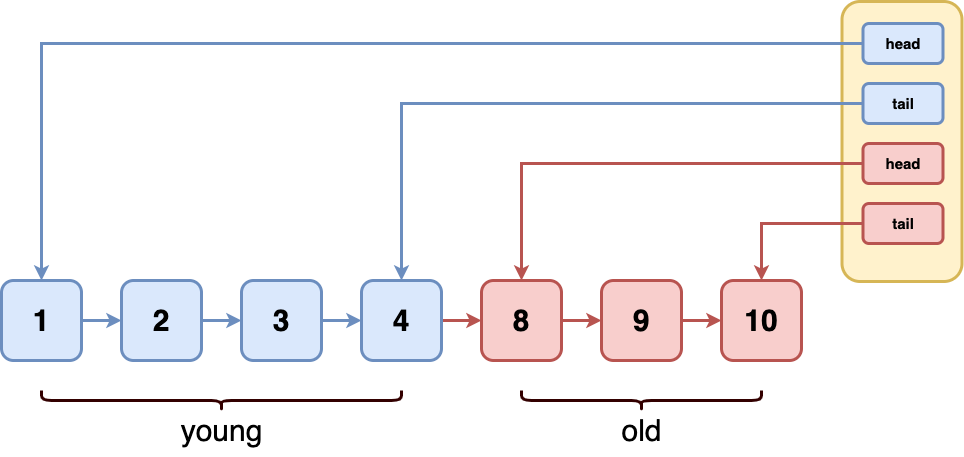

The diagram above was exported from draw.io. Its source (the exported page's mxGraphModel, read from the mxfile embedded in the PNG):
<mxGraphModel dx="1183" dy="668" grid="1" gridSize="10" guides="1" tooltips="1" connect="1" arrows="1" fold="1" page="1" pageScale="1" pageWidth="827" pageHeight="1169" math="0" shadow="0">
  <root>
    <mxCell id="0" />
    <mxCell id="1" parent="0" />
    <mxCell id="LWiK9OQ7Gv4r9tG603bv-12" style="edgeStyle=orthogonalEdgeStyle;rounded=0;orthogonalLoop=1;jettySize=auto;html=1;exitX=1;exitY=0.5;exitDx=0;exitDy=0;entryX=0;entryY=0.5;entryDx=0;entryDy=0;strokeWidth=3;sketch=0;fillColor=#dae8fc;strokeColor=#6c8ebf;fontStyle=1;fontSize=30;" edge="1" parent="1" source="LWiK9OQ7Gv4r9tG603bv-1" target="LWiK9OQ7Gv4r9tG603bv-2">
      <mxGeometry relative="1" as="geometry" />
    </mxCell>
    <mxCell id="LWiK9OQ7Gv4r9tG603bv-1" value="1" style="rounded=1;whiteSpace=wrap;html=1;strokeWidth=3;fillWeight=4;hachureGap=8;hachureAngle=45;fillColor=#dae8fc;sketch=0;strokeColor=#6c8ebf;fontStyle=1;fontSize=30;" vertex="1" parent="1">
      <mxGeometry x="280" y="320" width="80" height="80" as="geometry" />
    </mxCell>
    <mxCell id="LWiK9OQ7Gv4r9tG603bv-13" style="edgeStyle=orthogonalEdgeStyle;rounded=0;orthogonalLoop=1;jettySize=auto;html=1;exitX=1;exitY=0.5;exitDx=0;exitDy=0;strokeWidth=3;sketch=0;fillColor=#dae8fc;strokeColor=#6c8ebf;fontStyle=1;fontSize=30;" edge="1" parent="1" source="LWiK9OQ7Gv4r9tG603bv-2" target="LWiK9OQ7Gv4r9tG603bv-3">
      <mxGeometry relative="1" as="geometry" />
    </mxCell>
    <mxCell id="LWiK9OQ7Gv4r9tG603bv-2" value="2" style="rounded=1;whiteSpace=wrap;html=1;strokeWidth=3;fillWeight=4;hachureGap=8;hachureAngle=45;fillColor=#dae8fc;sketch=0;strokeColor=#6c8ebf;fontStyle=1;fontSize=30;" vertex="1" parent="1">
      <mxGeometry x="400" y="320" width="80" height="80" as="geometry" />
    </mxCell>
    <mxCell id="LWiK9OQ7Gv4r9tG603bv-14" style="edgeStyle=orthogonalEdgeStyle;rounded=0;orthogonalLoop=1;jettySize=auto;html=1;exitX=1;exitY=0.5;exitDx=0;exitDy=0;strokeWidth=3;sketch=0;fillColor=#dae8fc;strokeColor=#6c8ebf;fontStyle=1;fontSize=30;" edge="1" parent="1" source="LWiK9OQ7Gv4r9tG603bv-3" target="LWiK9OQ7Gv4r9tG603bv-4">
      <mxGeometry relative="1" as="geometry" />
    </mxCell>
    <mxCell id="LWiK9OQ7Gv4r9tG603bv-3" value="3" style="rounded=1;whiteSpace=wrap;html=1;strokeWidth=3;fillWeight=4;hachureGap=8;hachureAngle=45;fillColor=#dae8fc;sketch=0;strokeColor=#6c8ebf;fontStyle=1;fontSize=30;" vertex="1" parent="1">
      <mxGeometry x="520" y="320" width="80" height="80" as="geometry" />
    </mxCell>
    <mxCell id="LWiK9OQ7Gv4r9tG603bv-15" style="edgeStyle=orthogonalEdgeStyle;rounded=0;orthogonalLoop=1;jettySize=auto;html=1;exitX=1;exitY=0.5;exitDx=0;exitDy=0;entryX=0;entryY=0.5;entryDx=0;entryDy=0;strokeWidth=3;sketch=0;fillColor=#f8cecc;strokeColor=#b85450;fontStyle=1;fontSize=30;" edge="1" parent="1" source="LWiK9OQ7Gv4r9tG603bv-4" target="LWiK9OQ7Gv4r9tG603bv-5">
      <mxGeometry relative="1" as="geometry" />
    </mxCell>
    <mxCell id="LWiK9OQ7Gv4r9tG603bv-4" value="4" style="rounded=1;whiteSpace=wrap;html=1;strokeWidth=3;fillWeight=4;hachureGap=8;hachureAngle=45;fillColor=#dae8fc;sketch=0;strokeColor=#6c8ebf;fontStyle=1;fontSize=30;" vertex="1" parent="1">
      <mxGeometry x="640" y="320" width="80" height="80" as="geometry" />
    </mxCell>
    <mxCell id="LWiK9OQ7Gv4r9tG603bv-16" style="edgeStyle=orthogonalEdgeStyle;rounded=0;orthogonalLoop=1;jettySize=auto;html=1;exitX=1;exitY=0.5;exitDx=0;exitDy=0;strokeWidth=3;sketch=0;fillColor=#f8cecc;strokeColor=#b85450;fontStyle=1;fontSize=30;" edge="1" parent="1" source="LWiK9OQ7Gv4r9tG603bv-5" target="LWiK9OQ7Gv4r9tG603bv-6">
      <mxGeometry relative="1" as="geometry" />
    </mxCell>
    <mxCell id="LWiK9OQ7Gv4r9tG603bv-5" value="8" style="rounded=1;whiteSpace=wrap;html=1;strokeWidth=3;fillWeight=4;hachureGap=8;hachureAngle=45;fillColor=#f8cecc;sketch=0;strokeColor=#b85450;fontStyle=1;fontSize=30;" vertex="1" parent="1">
      <mxGeometry x="760" y="320" width="80" height="80" as="geometry" />
    </mxCell>
    <mxCell id="LWiK9OQ7Gv4r9tG603bv-17" value="" style="edgeStyle=orthogonalEdgeStyle;rounded=0;orthogonalLoop=1;jettySize=auto;html=1;strokeWidth=3;sketch=0;fillColor=#f8cecc;strokeColor=#b85450;fontStyle=1;fontSize=30;" edge="1" parent="1" source="LWiK9OQ7Gv4r9tG603bv-6" target="LWiK9OQ7Gv4r9tG603bv-7">
      <mxGeometry relative="1" as="geometry" />
    </mxCell>
    <mxCell id="LWiK9OQ7Gv4r9tG603bv-6" value="9" style="rounded=1;whiteSpace=wrap;html=1;strokeWidth=3;fillWeight=4;hachureGap=8;hachureAngle=45;fillColor=#f8cecc;sketch=0;strokeColor=#b85450;fontStyle=1;fontSize=30;" vertex="1" parent="1">
      <mxGeometry x="880" y="320" width="80" height="80" as="geometry" />
    </mxCell>
    <mxCell id="LWiK9OQ7Gv4r9tG603bv-7" value="10" style="rounded=1;whiteSpace=wrap;html=1;strokeWidth=3;fillWeight=4;hachureGap=8;hachureAngle=45;fillColor=#f8cecc;sketch=0;strokeColor=#b85450;fontStyle=1;fontSize=30;" vertex="1" parent="1">
      <mxGeometry x="1000" y="320" width="80" height="80" as="geometry" />
    </mxCell>
    <mxCell id="LWiK9OQ7Gv4r9tG603bv-8" value="" style="rounded=1;whiteSpace=wrap;html=1;strokeWidth=3;fillWeight=4;hachureGap=8;hachureAngle=45;fillColor=#fff2cc;sketch=0;strokeColor=#d6b656;fontStyle=1;fontSize=15;" vertex="1" parent="1">
      <mxGeometry x="1120.5" y="41" width="120" height="280" as="geometry" />
    </mxCell>
    <mxCell id="LWiK9OQ7Gv4r9tG603bv-24" style="edgeStyle=orthogonalEdgeStyle;rounded=0;orthogonalLoop=1;jettySize=auto;html=1;strokeWidth=3;sketch=0;fillColor=#dae8fc;strokeColor=#6c8ebf;fontStyle=1;fontSize=15;" edge="1" parent="1" source="LWiK9OQ7Gv4r9tG603bv-18" target="LWiK9OQ7Gv4r9tG603bv-1">
      <mxGeometry relative="1" as="geometry" />
    </mxCell>
    <mxCell id="LWiK9OQ7Gv4r9tG603bv-18" value="head" style="rounded=1;whiteSpace=wrap;html=1;strokeWidth=3;fillWeight=4;hachureGap=8;hachureAngle=45;fillColor=#dae8fc;sketch=0;strokeColor=#6c8ebf;fontStyle=1;fontSize=15;" vertex="1" parent="1">
      <mxGeometry x="1141.5" y="63" width="80" height="40" as="geometry" />
    </mxCell>
    <mxCell id="LWiK9OQ7Gv4r9tG603bv-25" style="edgeStyle=orthogonalEdgeStyle;rounded=0;orthogonalLoop=1;jettySize=auto;html=1;entryX=0.5;entryY=0;entryDx=0;entryDy=0;strokeWidth=3;sketch=0;fillColor=#dae8fc;strokeColor=#6c8ebf;fontStyle=1;fontSize=15;" edge="1" parent="1" source="LWiK9OQ7Gv4r9tG603bv-19" target="LWiK9OQ7Gv4r9tG603bv-4">
      <mxGeometry relative="1" as="geometry" />
    </mxCell>
    <mxCell id="LWiK9OQ7Gv4r9tG603bv-19" value="tail" style="rounded=1;whiteSpace=wrap;html=1;strokeWidth=3;fillWeight=4;hachureGap=8;hachureAngle=45;fillColor=#dae8fc;sketch=0;strokeColor=#6c8ebf;fontStyle=1;fontSize=15;" vertex="1" parent="1">
      <mxGeometry x="1141.5" y="123" width="80" height="40" as="geometry" />
    </mxCell>
    <mxCell id="LWiK9OQ7Gv4r9tG603bv-27" style="edgeStyle=orthogonalEdgeStyle;rounded=0;orthogonalLoop=1;jettySize=auto;html=1;entryX=0.5;entryY=0;entryDx=0;entryDy=0;strokeWidth=3;sketch=0;fillColor=#f8cecc;strokeColor=#b85450;fontStyle=1;fontSize=15;" edge="1" parent="1" source="LWiK9OQ7Gv4r9tG603bv-20" target="LWiK9OQ7Gv4r9tG603bv-7">
      <mxGeometry relative="1" as="geometry" />
    </mxCell>
    <mxCell id="LWiK9OQ7Gv4r9tG603bv-20" value="tail" style="rounded=1;whiteSpace=wrap;html=1;strokeWidth=3;fillWeight=4;hachureGap=8;hachureAngle=45;fillColor=#f8cecc;sketch=0;strokeColor=#b85450;fontStyle=1;fontSize=15;" vertex="1" parent="1">
      <mxGeometry x="1141.5" y="243" width="80" height="40" as="geometry" />
    </mxCell>
    <mxCell id="LWiK9OQ7Gv4r9tG603bv-26" style="edgeStyle=orthogonalEdgeStyle;rounded=0;orthogonalLoop=1;jettySize=auto;html=1;entryX=0.5;entryY=0;entryDx=0;entryDy=0;strokeWidth=3;sketch=0;fillColor=#f8cecc;strokeColor=#b85450;fontStyle=1;fontSize=15;" edge="1" parent="1" source="LWiK9OQ7Gv4r9tG603bv-21" target="LWiK9OQ7Gv4r9tG603bv-5">
      <mxGeometry relative="1" as="geometry" />
    </mxCell>
    <mxCell id="LWiK9OQ7Gv4r9tG603bv-21" value="head" style="rounded=1;whiteSpace=wrap;html=1;strokeWidth=3;fillWeight=4;hachureGap=8;hachureAngle=45;fillColor=#f8cecc;sketch=0;strokeColor=#b85450;fontStyle=1;fontSize=15;" vertex="1" parent="1">
      <mxGeometry x="1141.5" y="183" width="80" height="40" as="geometry" />
    </mxCell>
    <mxCell id="LWiK9OQ7Gv4r9tG603bv-29" value="" style="shape=curlyBracket;whiteSpace=wrap;html=1;rounded=1;sketch=0;strokeColor=#330000;strokeWidth=3;fontSize=30;rotation=-90;" vertex="1" parent="1">
      <mxGeometry x="490" y="260" width="20" height="360" as="geometry" />
    </mxCell>
    <mxCell id="LWiK9OQ7Gv4r9tG603bv-31" value="" style="shape=curlyBracket;whiteSpace=wrap;html=1;rounded=1;sketch=0;strokeColor=#330000;strokeWidth=3;fontSize=30;rotation=-90;" vertex="1" parent="1">
      <mxGeometry x="910" y="320" width="20" height="240" as="geometry" />
    </mxCell>
    <mxCell id="LWiK9OQ7Gv4r9tG603bv-33" value="young" style="text;html=1;align=center;verticalAlign=middle;resizable=0;points=[];autosize=1;strokeColor=none;fillColor=none;fontSize=30;" vertex="1" parent="1">
      <mxGeometry x="445" y="445" width="110" height="50" as="geometry" />
    </mxCell>
    <mxCell id="LWiK9OQ7Gv4r9tG603bv-34" value="old" style="text;html=1;align=center;verticalAlign=middle;resizable=0;points=[];autosize=1;strokeColor=none;fillColor=none;fontSize=30;" vertex="1" parent="1">
      <mxGeometry x="890" y="445" width="60" height="50" as="geometry" />
    </mxCell>
  </root>
</mxGraphModel>